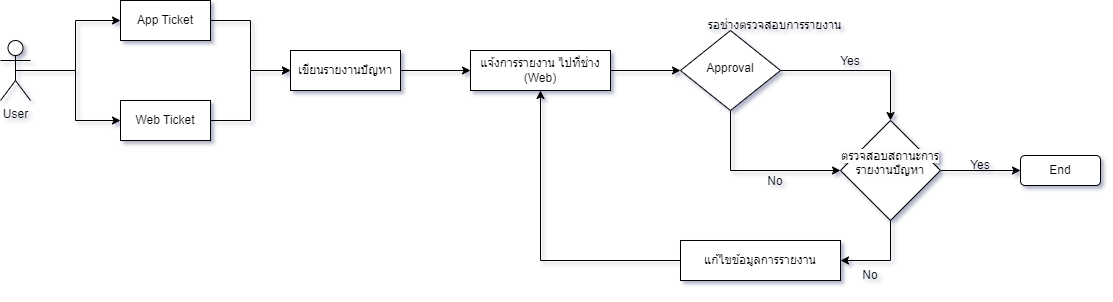

The diagram above was exported from draw.io. Its source (the exported page's mxGraphModel, read from the mxfile embedded in the PNG):
<mxGraphModel dx="2130" dy="711" grid="1" gridSize="10" guides="1" tooltips="1" connect="1" arrows="1" fold="1" page="1" pageScale="1" pageWidth="827" pageHeight="1169" math="0" shadow="0">
  <root>
    <mxCell id="WIyWlLk6GJQsqaUBKTNV-0" />
    <mxCell id="WIyWlLk6GJQsqaUBKTNV-1" parent="WIyWlLk6GJQsqaUBKTNV-0" />
    <mxCell id="IfAQSkEXDY-zkPU2XGX0-25" style="edgeStyle=orthogonalEdgeStyle;rounded=0;orthogonalLoop=1;jettySize=auto;html=1;exitX=1;exitY=0.5;exitDx=0;exitDy=0;entryX=0.5;entryY=0;entryDx=0;entryDy=0;" edge="1" parent="WIyWlLk6GJQsqaUBKTNV-1" source="WIyWlLk6GJQsqaUBKTNV-6" target="IfAQSkEXDY-zkPU2XGX0-23">
      <mxGeometry relative="1" as="geometry" />
    </mxCell>
    <mxCell id="IfAQSkEXDY-zkPU2XGX0-26" style="edgeStyle=orthogonalEdgeStyle;rounded=0;orthogonalLoop=1;jettySize=auto;html=1;exitX=0.5;exitY=1;exitDx=0;exitDy=0;entryX=0;entryY=0.5;entryDx=0;entryDy=0;" edge="1" parent="WIyWlLk6GJQsqaUBKTNV-1" source="WIyWlLk6GJQsqaUBKTNV-6" target="IfAQSkEXDY-zkPU2XGX0-23">
      <mxGeometry relative="1" as="geometry" />
    </mxCell>
    <mxCell id="WIyWlLk6GJQsqaUBKTNV-6" value="Approval" style="rhombus;whiteSpace=wrap;html=1;shadow=0;fontFamily=Helvetica;fontSize=12;align=center;strokeWidth=1;spacing=6;spacingTop=-4;" parent="WIyWlLk6GJQsqaUBKTNV-1" vertex="1">
      <mxGeometry x="330" y="180" width="100" height="80" as="geometry" />
    </mxCell>
    <mxCell id="IfAQSkEXDY-zkPU2XGX0-21" style="edgeStyle=orthogonalEdgeStyle;rounded=0;orthogonalLoop=1;jettySize=auto;html=1;exitX=0.5;exitY=0.5;exitDx=0;exitDy=0;exitPerimeter=0;entryX=0;entryY=0.5;entryDx=0;entryDy=0;" edge="1" parent="WIyWlLk6GJQsqaUBKTNV-1" source="IfAQSkEXDY-zkPU2XGX0-0" target="IfAQSkEXDY-zkPU2XGX0-7">
      <mxGeometry relative="1" as="geometry" />
    </mxCell>
    <mxCell id="IfAQSkEXDY-zkPU2XGX0-22" style="edgeStyle=orthogonalEdgeStyle;rounded=0;orthogonalLoop=1;jettySize=auto;html=1;entryX=0;entryY=0.5;entryDx=0;entryDy=0;" edge="1" parent="WIyWlLk6GJQsqaUBKTNV-1" source="IfAQSkEXDY-zkPU2XGX0-0" target="IfAQSkEXDY-zkPU2XGX0-6">
      <mxGeometry relative="1" as="geometry" />
    </mxCell>
    <mxCell id="IfAQSkEXDY-zkPU2XGX0-0" value="User" style="shape=umlActor;verticalLabelPosition=bottom;verticalAlign=top;html=1;outlineConnect=0;" vertex="1" parent="WIyWlLk6GJQsqaUBKTNV-1">
      <mxGeometry x="-350" y="190" width="30" height="60" as="geometry" />
    </mxCell>
    <mxCell id="IfAQSkEXDY-zkPU2XGX0-17" style="edgeStyle=orthogonalEdgeStyle;rounded=0;orthogonalLoop=1;jettySize=auto;html=1;entryX=0;entryY=0.5;entryDx=0;entryDy=0;" edge="1" parent="WIyWlLk6GJQsqaUBKTNV-1" source="IfAQSkEXDY-zkPU2XGX0-6" target="IfAQSkEXDY-zkPU2XGX0-8">
      <mxGeometry relative="1" as="geometry" />
    </mxCell>
    <mxCell id="IfAQSkEXDY-zkPU2XGX0-6" value="App Ticket" style="rounded=0;whiteSpace=wrap;html=1;" vertex="1" parent="WIyWlLk6GJQsqaUBKTNV-1">
      <mxGeometry x="-230" y="150" width="90" height="40" as="geometry" />
    </mxCell>
    <mxCell id="IfAQSkEXDY-zkPU2XGX0-18" style="edgeStyle=orthogonalEdgeStyle;rounded=0;orthogonalLoop=1;jettySize=auto;html=1;exitX=1;exitY=0.5;exitDx=0;exitDy=0;entryX=0;entryY=0.5;entryDx=0;entryDy=0;" edge="1" parent="WIyWlLk6GJQsqaUBKTNV-1" source="IfAQSkEXDY-zkPU2XGX0-7" target="IfAQSkEXDY-zkPU2XGX0-8">
      <mxGeometry relative="1" as="geometry">
        <mxPoint x="-70" y="220" as="targetPoint" />
      </mxGeometry>
    </mxCell>
    <mxCell id="IfAQSkEXDY-zkPU2XGX0-7" value="Web Ticket" style="rounded=0;whiteSpace=wrap;html=1;" vertex="1" parent="WIyWlLk6GJQsqaUBKTNV-1">
      <mxGeometry x="-230" y="250" width="90" height="40" as="geometry" />
    </mxCell>
    <mxCell id="IfAQSkEXDY-zkPU2XGX0-16" style="edgeStyle=orthogonalEdgeStyle;rounded=0;orthogonalLoop=1;jettySize=auto;html=1;" edge="1" parent="WIyWlLk6GJQsqaUBKTNV-1" source="IfAQSkEXDY-zkPU2XGX0-8" target="IfAQSkEXDY-zkPU2XGX0-9">
      <mxGeometry relative="1" as="geometry" />
    </mxCell>
    <mxCell id="IfAQSkEXDY-zkPU2XGX0-8" value="เขียนรายงานปัญหา" style="rounded=0;whiteSpace=wrap;html=1;" vertex="1" parent="WIyWlLk6GJQsqaUBKTNV-1">
      <mxGeometry x="-60" y="200" width="110" height="40" as="geometry" />
    </mxCell>
    <mxCell id="IfAQSkEXDY-zkPU2XGX0-15" style="edgeStyle=orthogonalEdgeStyle;rounded=0;orthogonalLoop=1;jettySize=auto;html=1;" edge="1" parent="WIyWlLk6GJQsqaUBKTNV-1" source="IfAQSkEXDY-zkPU2XGX0-9" target="WIyWlLk6GJQsqaUBKTNV-6">
      <mxGeometry relative="1" as="geometry" />
    </mxCell>
    <mxCell id="IfAQSkEXDY-zkPU2XGX0-9" value="แจ้งการรายงาน ไปที่ช่าง (Web)" style="rounded=0;whiteSpace=wrap;html=1;" vertex="1" parent="WIyWlLk6GJQsqaUBKTNV-1">
      <mxGeometry x="120" y="200" width="140" height="40" as="geometry" />
    </mxCell>
    <mxCell id="IfAQSkEXDY-zkPU2XGX0-13" value="รอช่างตรวจสอบการรายงาน" style="text;html=1;strokeColor=none;fillColor=none;align=center;verticalAlign=middle;whiteSpace=wrap;rounded=0;" vertex="1" parent="WIyWlLk6GJQsqaUBKTNV-1">
      <mxGeometry x="349" y="160" width="151" height="30" as="geometry" />
    </mxCell>
    <mxCell id="IfAQSkEXDY-zkPU2XGX0-30" style="edgeStyle=orthogonalEdgeStyle;rounded=0;orthogonalLoop=1;jettySize=auto;html=1;exitX=1;exitY=0.5;exitDx=0;exitDy=0;" edge="1" parent="WIyWlLk6GJQsqaUBKTNV-1" source="IfAQSkEXDY-zkPU2XGX0-23" target="IfAQSkEXDY-zkPU2XGX0-27">
      <mxGeometry relative="1" as="geometry" />
    </mxCell>
    <mxCell id="IfAQSkEXDY-zkPU2XGX0-33" style="edgeStyle=orthogonalEdgeStyle;rounded=0;orthogonalLoop=1;jettySize=auto;html=1;exitX=0.5;exitY=1;exitDx=0;exitDy=0;entryX=1;entryY=0.5;entryDx=0;entryDy=0;" edge="1" parent="WIyWlLk6GJQsqaUBKTNV-1" source="IfAQSkEXDY-zkPU2XGX0-23" target="IfAQSkEXDY-zkPU2XGX0-31">
      <mxGeometry relative="1" as="geometry" />
    </mxCell>
    <mxCell id="IfAQSkEXDY-zkPU2XGX0-23" value="&#10;&lt;span style=&quot;color: rgb(0, 0, 0); font-family: Helvetica; font-size: 12px; font-style: normal; font-variant-ligatures: normal; font-variant-caps: normal; font-weight: 400; letter-spacing: normal; orphans: 2; text-align: center; text-indent: 0px; text-transform: none; widows: 2; word-spacing: 0px; -webkit-text-stroke-width: 0px; background-color: rgb(251, 251, 251); text-decoration-thickness: initial; text-decoration-style: initial; text-decoration-color: initial; float: none; display: inline !important;&quot;&gt;ตรวจสอบสถานะการรายงานปัญหา&lt;/span&gt;&#10;&#10;" style="rhombus;whiteSpace=wrap;html=1;" vertex="1" parent="WIyWlLk6GJQsqaUBKTNV-1">
      <mxGeometry x="490" y="270" width="100" height="100" as="geometry" />
    </mxCell>
    <mxCell id="IfAQSkEXDY-zkPU2XGX0-27" value="End" style="rounded=1;whiteSpace=wrap;html=1;" vertex="1" parent="WIyWlLk6GJQsqaUBKTNV-1">
      <mxGeometry x="670" y="305" width="80" height="30" as="geometry" />
    </mxCell>
    <mxCell id="IfAQSkEXDY-zkPU2XGX0-32" style="edgeStyle=orthogonalEdgeStyle;rounded=0;orthogonalLoop=1;jettySize=auto;html=1;entryX=0.5;entryY=1;entryDx=0;entryDy=0;" edge="1" parent="WIyWlLk6GJQsqaUBKTNV-1" source="IfAQSkEXDY-zkPU2XGX0-31" target="IfAQSkEXDY-zkPU2XGX0-9">
      <mxGeometry relative="1" as="geometry" />
    </mxCell>
    <mxCell id="IfAQSkEXDY-zkPU2XGX0-31" value="แก้ไขข้อมูลการรายงาน" style="rounded=0;whiteSpace=wrap;html=1;" vertex="1" parent="WIyWlLk6GJQsqaUBKTNV-1">
      <mxGeometry x="330" y="390" width="160" height="40" as="geometry" />
    </mxCell>
    <mxCell id="IfAQSkEXDY-zkPU2XGX0-34" value="No" style="text;html=1;strokeColor=none;fillColor=none;align=center;verticalAlign=middle;whiteSpace=wrap;rounded=0;" vertex="1" parent="WIyWlLk6GJQsqaUBKTNV-1">
      <mxGeometry x="490" y="410" width="60" height="30" as="geometry" />
    </mxCell>
    <mxCell id="IfAQSkEXDY-zkPU2XGX0-35" value="Yes" style="text;html=1;strokeColor=none;fillColor=none;align=center;verticalAlign=middle;whiteSpace=wrap;rounded=0;" vertex="1" parent="WIyWlLk6GJQsqaUBKTNV-1">
      <mxGeometry x="600" y="300" width="60" height="30" as="geometry" />
    </mxCell>
    <mxCell id="IfAQSkEXDY-zkPU2XGX0-36" value="Yes" style="text;html=1;strokeColor=none;fillColor=none;align=center;verticalAlign=middle;whiteSpace=wrap;rounded=0;" vertex="1" parent="WIyWlLk6GJQsqaUBKTNV-1">
      <mxGeometry x="470" y="196" width="60" height="30" as="geometry" />
    </mxCell>
    <mxCell id="IfAQSkEXDY-zkPU2XGX0-37" value="No" style="text;html=1;strokeColor=none;fillColor=none;align=center;verticalAlign=middle;whiteSpace=wrap;rounded=0;" vertex="1" parent="WIyWlLk6GJQsqaUBKTNV-1">
      <mxGeometry x="394.5" y="316" width="60" height="30" as="geometry" />
    </mxCell>
  </root>
</mxGraphModel>